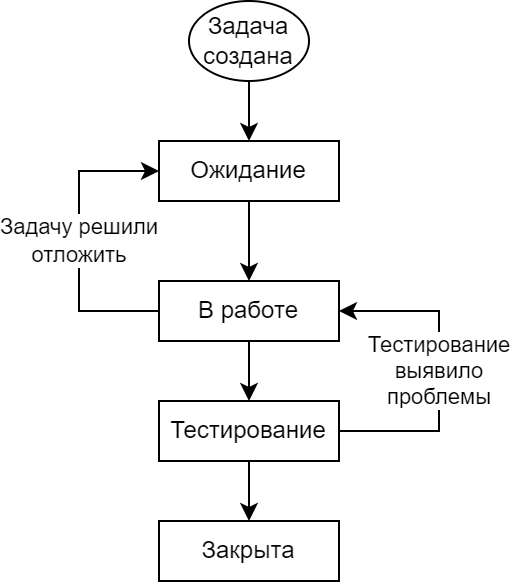

The diagram above was exported from draw.io. Its source (the exported page's mxGraphModel, read from the mxfile embedded in the PNG):
<mxGraphModel dx="675" dy="413" grid="1" gridSize="10" guides="1" tooltips="1" connect="1" arrows="1" fold="1" page="1" pageScale="1" pageWidth="827" pageHeight="1169" math="0" shadow="0">
  <root>
    <mxCell id="0" />
    <mxCell id="1" parent="0" />
    <mxCell id="2" style="edgeStyle=orthogonalEdgeStyle;rounded=0;orthogonalLoop=1;jettySize=auto;html=1;" edge="1" source="3" target="6" parent="1">
      <mxGeometry relative="1" as="geometry" />
    </mxCell>
    <mxCell id="3" value="Ожидание" style="rounded=0;whiteSpace=wrap;html=1;" vertex="1" parent="1">
      <mxGeometry x="350" y="420" width="90" height="30" as="geometry" />
    </mxCell>
    <mxCell id="4" style="edgeStyle=orthogonalEdgeStyle;rounded=0;orthogonalLoop=1;jettySize=auto;html=1;" edge="1" source="6" target="8" parent="1">
      <mxGeometry relative="1" as="geometry" />
    </mxCell>
    <mxCell id="5" value="Задачу решили&lt;br&gt;отложить" style="edgeStyle=elbowEdgeStyle;rounded=0;orthogonalLoop=1;jettySize=auto;html=1;" edge="1" source="6" target="3" parent="1">
      <mxGeometry relative="1" as="geometry">
        <Array as="points">
          <mxPoint x="310" y="470" />
        </Array>
      </mxGeometry>
    </mxCell>
    <mxCell id="6" value="В работе" style="rounded=0;whiteSpace=wrap;html=1;" vertex="1" parent="1">
      <mxGeometry x="350" y="490" width="90" height="30" as="geometry" />
    </mxCell>
    <mxCell id="7" style="edgeStyle=orthogonalEdgeStyle;rounded=0;orthogonalLoop=1;jettySize=auto;html=1;" edge="1" source="8" target="9" parent="1">
      <mxGeometry relative="1" as="geometry" />
    </mxCell>
    <mxCell id="8" value="Тестирование" style="rounded=0;whiteSpace=wrap;html=1;" vertex="1" parent="1">
      <mxGeometry x="350" y="550" width="90" height="30" as="geometry" />
    </mxCell>
    <mxCell id="9" value="Закрыта" style="rounded=0;whiteSpace=wrap;html=1;" vertex="1" parent="1">
      <mxGeometry x="350" y="610" width="90" height="30" as="geometry" />
    </mxCell>
    <mxCell id="10" value="Тестирование&lt;br&gt;выявило&lt;br&gt;проблемы" style="edgeStyle=elbowEdgeStyle;rounded=0;orthogonalLoop=1;jettySize=auto;html=1;elbow=vertical;" edge="1" source="8" target="6" parent="1">
      <mxGeometry relative="1" as="geometry">
        <Array as="points">
          <mxPoint x="490" y="540" />
        </Array>
      </mxGeometry>
    </mxCell>
    <mxCell id="11" value="" style="endArrow=classic;html=1;rounded=0;" edge="1" source="12" target="3" parent="1">
      <mxGeometry width="50" height="50" relative="1" as="geometry">
        <mxPoint x="395" y="382" as="sourcePoint" />
        <mxPoint x="440" y="340" as="targetPoint" />
      </mxGeometry>
    </mxCell>
    <mxCell id="12" value="Задача создана" style="ellipse;whiteSpace=wrap;html=1;" vertex="1" parent="1">
      <mxGeometry x="365" y="350" width="60" height="40" as="geometry" />
    </mxCell>
  </root>
</mxGraphModel>